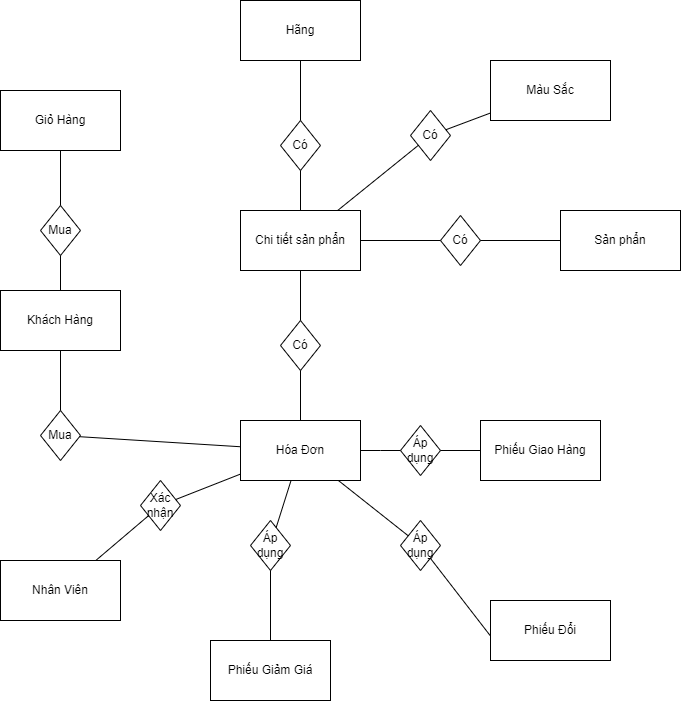

The diagram above was exported from draw.io. Its source (the exported page's mxGraphModel, read from the mxfile embedded in the PNG):
<mxGraphModel dx="1434" dy="750" grid="1" gridSize="10" guides="1" tooltips="1" connect="1" arrows="1" fold="1" page="1" pageScale="1" pageWidth="827" pageHeight="1169" math="0" shadow="0">
  <root>
    <mxCell id="0" />
    <mxCell id="1" parent="0" />
    <mxCell id="O8GKmNb7HpOgo_5nmq9X-2" value="Hóa Đơn" style="rounded=0;whiteSpace=wrap;html=1;" parent="1" vertex="1">
      <mxGeometry x="280" y="750" width="120" height="60" as="geometry" />
    </mxCell>
    <mxCell id="O8GKmNb7HpOgo_5nmq9X-3" value="Chi tiết sản phẩn" style="rounded=0;whiteSpace=wrap;html=1;" parent="1" vertex="1">
      <mxGeometry x="280" y="540" width="120" height="60" as="geometry" />
    </mxCell>
    <mxCell id="O8GKmNb7HpOgo_5nmq9X-4" value="Nhân Viên" style="rounded=0;whiteSpace=wrap;html=1;fillColor=default;" parent="1" vertex="1">
      <mxGeometry x="40" y="890" width="120" height="60" as="geometry" />
    </mxCell>
    <mxCell id="O8GKmNb7HpOgo_5nmq9X-5" value="Phiếu Giảm Giá" style="rounded=0;whiteSpace=wrap;html=1;fillColor=default;" parent="1" vertex="1">
      <mxGeometry x="250" y="970" width="120" height="60" as="geometry" />
    </mxCell>
    <mxCell id="O8GKmNb7HpOgo_5nmq9X-6" value="Phiếu Giao Hàng" style="rounded=0;whiteSpace=wrap;html=1;fillColor=default;" parent="1" vertex="1">
      <mxGeometry x="520" y="750" width="120" height="60" as="geometry" />
    </mxCell>
    <mxCell id="O8GKmNb7HpOgo_5nmq9X-7" value="Phiếu Đổi" style="rounded=0;whiteSpace=wrap;html=1;fillColor=default;" parent="1" vertex="1">
      <mxGeometry x="530" y="930" width="120" height="60" as="geometry" />
    </mxCell>
    <mxCell id="O8GKmNb7HpOgo_5nmq9X-8" value="Khách Hàng" style="rounded=0;whiteSpace=wrap;html=1;fillColor=default;" parent="1" vertex="1">
      <mxGeometry x="40" y="620" width="120" height="60" as="geometry" />
    </mxCell>
    <mxCell id="O8GKmNb7HpOgo_5nmq9X-9" value="Có" style="rhombus;whiteSpace=wrap;html=1;" parent="1" vertex="1">
      <mxGeometry x="320" y="650" width="40" height="50" as="geometry" />
    </mxCell>
    <mxCell id="O8GKmNb7HpOgo_5nmq9X-10" value="Mua" style="rhombus;whiteSpace=wrap;html=1;" parent="1" vertex="1">
      <mxGeometry x="80" y="740" width="40" height="50" as="geometry" />
    </mxCell>
    <mxCell id="O8GKmNb7HpOgo_5nmq9X-11" value="Xác nhận" style="rhombus;whiteSpace=wrap;html=1;" parent="1" vertex="1">
      <mxGeometry x="180" y="810" width="40" height="50" as="geometry" />
    </mxCell>
    <mxCell id="O8GKmNb7HpOgo_5nmq9X-12" value="Áp dụng" style="rhombus;whiteSpace=wrap;html=1;" parent="1" vertex="1">
      <mxGeometry x="440" y="850" width="40" height="50" as="geometry" />
    </mxCell>
    <mxCell id="O8GKmNb7HpOgo_5nmq9X-13" value="Áp dụng" style="rhombus;whiteSpace=wrap;html=1;" parent="1" vertex="1">
      <mxGeometry x="290" y="850" width="40" height="50" as="geometry" />
    </mxCell>
    <mxCell id="O8GKmNb7HpOgo_5nmq9X-14" value="Áp dụng" style="rhombus;whiteSpace=wrap;html=1;" parent="1" vertex="1">
      <mxGeometry x="440" y="755" width="40" height="50" as="geometry" />
    </mxCell>
    <mxCell id="O8GKmNb7HpOgo_5nmq9X-15" value="" style="endArrow=none;html=1;rounded=0;entryX=0;entryY=0.5;entryDx=0;entryDy=0;exitX=1;exitY=0.5;exitDx=0;exitDy=0;" parent="1" source="O8GKmNb7HpOgo_5nmq9X-14" target="O8GKmNb7HpOgo_5nmq9X-6" edge="1">
      <mxGeometry relative="1" as="geometry">
        <mxPoint x="460" y="780" as="sourcePoint" />
        <mxPoint x="630" y="870" as="targetPoint" />
        <Array as="points" />
      </mxGeometry>
    </mxCell>
    <mxCell id="O8GKmNb7HpOgo_5nmq9X-16" value="" style="endArrow=none;html=1;rounded=0;entryX=0;entryY=0.5;entryDx=0;entryDy=0;" parent="1" source="O8GKmNb7HpOgo_5nmq9X-2" target="O8GKmNb7HpOgo_5nmq9X-14" edge="1">
      <mxGeometry relative="1" as="geometry">
        <mxPoint x="490" y="790" as="sourcePoint" />
        <mxPoint x="530" y="790" as="targetPoint" />
        <Array as="points">
          <mxPoint x="420" y="780" />
        </Array>
      </mxGeometry>
    </mxCell>
    <mxCell id="O8GKmNb7HpOgo_5nmq9X-17" value="" style="endArrow=none;html=1;rounded=0;entryX=-0.003;entryY=0.584;entryDx=0;entryDy=0;entryPerimeter=0;" parent="1" source="O8GKmNb7HpOgo_5nmq9X-12" target="O8GKmNb7HpOgo_5nmq9X-7" edge="1">
      <mxGeometry relative="1" as="geometry">
        <mxPoint x="490" y="790" as="sourcePoint" />
        <mxPoint x="530" y="790" as="targetPoint" />
        <Array as="points" />
      </mxGeometry>
    </mxCell>
    <mxCell id="O8GKmNb7HpOgo_5nmq9X-18" value="" style="endArrow=none;html=1;rounded=0;" parent="1" source="O8GKmNb7HpOgo_5nmq9X-2" target="O8GKmNb7HpOgo_5nmq9X-12" edge="1">
      <mxGeometry relative="1" as="geometry">
        <mxPoint x="480" y="898" as="sourcePoint" />
        <mxPoint x="540" y="975" as="targetPoint" />
        <Array as="points" />
      </mxGeometry>
    </mxCell>
    <mxCell id="O8GKmNb7HpOgo_5nmq9X-19" value="" style="endArrow=none;html=1;rounded=0;" parent="1" source="O8GKmNb7HpOgo_5nmq9X-2" target="O8GKmNb7HpOgo_5nmq9X-13" edge="1">
      <mxGeometry relative="1" as="geometry">
        <mxPoint x="388" y="820" as="sourcePoint" />
        <mxPoint x="458" y="875" as="targetPoint" />
        <Array as="points" />
      </mxGeometry>
    </mxCell>
    <mxCell id="O8GKmNb7HpOgo_5nmq9X-20" value="" style="endArrow=none;html=1;rounded=0;" parent="1" source="O8GKmNb7HpOgo_5nmq9X-13" target="O8GKmNb7HpOgo_5nmq9X-5" edge="1">
      <mxGeometry relative="1" as="geometry">
        <mxPoint x="398" y="830" as="sourcePoint" />
        <mxPoint x="468" y="885" as="targetPoint" />
        <Array as="points" />
      </mxGeometry>
    </mxCell>
    <mxCell id="O8GKmNb7HpOgo_5nmq9X-21" value="" style="endArrow=none;html=1;rounded=0;" parent="1" source="O8GKmNb7HpOgo_5nmq9X-2" target="O8GKmNb7HpOgo_5nmq9X-11" edge="1">
      <mxGeometry relative="1" as="geometry">
        <mxPoint x="408" y="840" as="sourcePoint" />
        <mxPoint x="478" y="895" as="targetPoint" />
        <Array as="points" />
      </mxGeometry>
    </mxCell>
    <mxCell id="O8GKmNb7HpOgo_5nmq9X-22" value="" style="endArrow=none;html=1;rounded=0;" parent="1" source="O8GKmNb7HpOgo_5nmq9X-11" target="O8GKmNb7HpOgo_5nmq9X-4" edge="1">
      <mxGeometry relative="1" as="geometry">
        <mxPoint x="418" y="850" as="sourcePoint" />
        <mxPoint x="488" y="905" as="targetPoint" />
        <Array as="points" />
      </mxGeometry>
    </mxCell>
    <mxCell id="O8GKmNb7HpOgo_5nmq9X-23" value="" style="endArrow=none;html=1;rounded=0;" parent="1" source="O8GKmNb7HpOgo_5nmq9X-2" target="O8GKmNb7HpOgo_5nmq9X-10" edge="1">
      <mxGeometry relative="1" as="geometry">
        <mxPoint x="290" y="814" as="sourcePoint" />
        <mxPoint x="225" y="839" as="targetPoint" />
        <Array as="points" />
      </mxGeometry>
    </mxCell>
    <mxCell id="O8GKmNb7HpOgo_5nmq9X-24" value="" style="endArrow=none;html=1;rounded=0;" parent="1" source="O8GKmNb7HpOgo_5nmq9X-8" target="O8GKmNb7HpOgo_5nmq9X-10" edge="1">
      <mxGeometry relative="1" as="geometry">
        <mxPoint x="300" y="824" as="sourcePoint" />
        <mxPoint x="235" y="849" as="targetPoint" />
        <Array as="points" />
      </mxGeometry>
    </mxCell>
    <mxCell id="O8GKmNb7HpOgo_5nmq9X-25" value="" style="endArrow=none;html=1;rounded=0;" parent="1" source="O8GKmNb7HpOgo_5nmq9X-3" target="O8GKmNb7HpOgo_5nmq9X-9" edge="1">
      <mxGeometry relative="1" as="geometry">
        <mxPoint x="310" y="834" as="sourcePoint" />
        <mxPoint x="245" y="859" as="targetPoint" />
        <Array as="points" />
      </mxGeometry>
    </mxCell>
    <mxCell id="O8GKmNb7HpOgo_5nmq9X-26" value="" style="endArrow=none;html=1;rounded=0;" parent="1" source="O8GKmNb7HpOgo_5nmq9X-9" target="O8GKmNb7HpOgo_5nmq9X-2" edge="1">
      <mxGeometry relative="1" as="geometry">
        <mxPoint x="320" y="844" as="sourcePoint" />
        <mxPoint x="255" y="869" as="targetPoint" />
        <Array as="points" />
      </mxGeometry>
    </mxCell>
    <mxCell id="O8GKmNb7HpOgo_5nmq9X-27" value="Sản phẩn" style="rounded=0;whiteSpace=wrap;html=1;fillColor=default;" parent="1" vertex="1">
      <mxGeometry x="600" y="540" width="120" height="60" as="geometry" />
    </mxCell>
    <mxCell id="O8GKmNb7HpOgo_5nmq9X-28" value="Có" style="rhombus;whiteSpace=wrap;html=1;" parent="1" vertex="1">
      <mxGeometry x="480" y="545" width="40" height="50" as="geometry" />
    </mxCell>
    <mxCell id="O8GKmNb7HpOgo_5nmq9X-29" value="" style="endArrow=none;html=1;rounded=0;" parent="1" source="O8GKmNb7HpOgo_5nmq9X-27" target="O8GKmNb7HpOgo_5nmq9X-28" edge="1">
      <mxGeometry relative="1" as="geometry">
        <mxPoint x="600" y="578.421052631579" as="sourcePoint" />
        <mxPoint x="375" y="759" as="targetPoint" />
        <Array as="points" />
      </mxGeometry>
    </mxCell>
    <mxCell id="O8GKmNb7HpOgo_5nmq9X-30" value="" style="endArrow=none;html=1;rounded=0;" parent="1" source="O8GKmNb7HpOgo_5nmq9X-28" target="O8GKmNb7HpOgo_5nmq9X-3" edge="1">
      <mxGeometry relative="1" as="geometry">
        <mxPoint x="450" y="744" as="sourcePoint" />
        <mxPoint x="420" y="575" as="targetPoint" />
        <Array as="points" />
      </mxGeometry>
    </mxCell>
    <mxCell id="5-rwbky5BTMyBMN5hIRx-6" value="Mua" style="rhombus;whiteSpace=wrap;html=1;" vertex="1" parent="1">
      <mxGeometry x="80" y="535" width="40" height="50" as="geometry" />
    </mxCell>
    <mxCell id="5-rwbky5BTMyBMN5hIRx-7" value="" style="endArrow=none;html=1;rounded=0;" edge="1" parent="1" target="5-rwbky5BTMyBMN5hIRx-6" source="O8GKmNb7HpOgo_5nmq9X-8">
      <mxGeometry relative="1" as="geometry">
        <mxPoint x="93.33333333333326" y="620" as="sourcePoint" />
        <mxPoint x="225" y="634" as="targetPoint" />
        <Array as="points" />
      </mxGeometry>
    </mxCell>
    <mxCell id="5-rwbky5BTMyBMN5hIRx-8" value="" style="endArrow=none;html=1;rounded=0;" edge="1" parent="1" target="5-rwbky5BTMyBMN5hIRx-6" source="5-rwbky5BTMyBMN5hIRx-9">
      <mxGeometry relative="1" as="geometry">
        <mxPoint x="100" y="475" as="sourcePoint" />
        <mxPoint x="235" y="644" as="targetPoint" />
        <Array as="points" />
      </mxGeometry>
    </mxCell>
    <mxCell id="5-rwbky5BTMyBMN5hIRx-9" value="Giỏ Hàng" style="rounded=0;whiteSpace=wrap;html=1;fillColor=default;" vertex="1" parent="1">
      <mxGeometry x="40" y="420" width="120" height="60" as="geometry" />
    </mxCell>
    <mxCell id="5-rwbky5BTMyBMN5hIRx-10" value="Có" style="rhombus;whiteSpace=wrap;html=1;" vertex="1" parent="1">
      <mxGeometry x="320" y="450" width="40" height="50" as="geometry" />
    </mxCell>
    <mxCell id="5-rwbky5BTMyBMN5hIRx-11" value="" style="endArrow=none;html=1;rounded=0;" edge="1" parent="1" target="5-rwbky5BTMyBMN5hIRx-10" source="O8GKmNb7HpOgo_5nmq9X-3">
      <mxGeometry relative="1" as="geometry">
        <mxPoint x="330" y="400" as="sourcePoint" />
        <mxPoint x="235" y="659" as="targetPoint" />
        <Array as="points" />
      </mxGeometry>
    </mxCell>
    <mxCell id="5-rwbky5BTMyBMN5hIRx-12" value="Hãng" style="rounded=0;whiteSpace=wrap;html=1;" vertex="1" parent="1">
      <mxGeometry x="280" y="330" width="120" height="60" as="geometry" />
    </mxCell>
    <mxCell id="5-rwbky5BTMyBMN5hIRx-13" value="" style="endArrow=none;html=1;rounded=0;" edge="1" parent="1" source="5-rwbky5BTMyBMN5hIRx-10" target="5-rwbky5BTMyBMN5hIRx-12">
      <mxGeometry relative="1" as="geometry">
        <mxPoint x="350" y="550" as="sourcePoint" />
        <mxPoint x="350" y="510" as="targetPoint" />
        <Array as="points" />
      </mxGeometry>
    </mxCell>
    <mxCell id="5-rwbky5BTMyBMN5hIRx-14" value="" style="endArrow=none;html=1;rounded=0;" edge="1" parent="1" source="5-rwbky5BTMyBMN5hIRx-16" target="5-rwbky5BTMyBMN5hIRx-15">
      <mxGeometry relative="1" as="geometry">
        <mxPoint x="530" y="430" as="sourcePoint" />
        <mxPoint x="530" y="370" as="targetPoint" />
        <Array as="points" />
      </mxGeometry>
    </mxCell>
    <mxCell id="5-rwbky5BTMyBMN5hIRx-15" value="Màu Sắc" style="rounded=0;whiteSpace=wrap;html=1;" vertex="1" parent="1">
      <mxGeometry x="530" y="390" width="120" height="60" as="geometry" />
    </mxCell>
    <mxCell id="5-rwbky5BTMyBMN5hIRx-16" value="Có" style="rhombus;whiteSpace=wrap;html=1;" vertex="1" parent="1">
      <mxGeometry x="450" y="440" width="40" height="50" as="geometry" />
    </mxCell>
    <mxCell id="5-rwbky5BTMyBMN5hIRx-17" value="" style="endArrow=none;html=1;rounded=0;" edge="1" parent="1" target="5-rwbky5BTMyBMN5hIRx-16" source="O8GKmNb7HpOgo_5nmq9X-3">
      <mxGeometry relative="1" as="geometry">
        <mxPoint x="470" y="530" as="sourcePoint" />
        <mxPoint x="365" y="649" as="targetPoint" />
        <Array as="points" />
      </mxGeometry>
    </mxCell>
  </root>
</mxGraphModel>